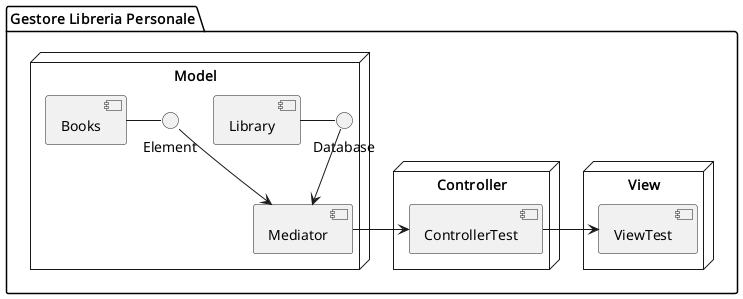

The diagram above was rendered by PlantUML. Its source (embedded in the PNG):
@startuml

package "Gestore Libreria Personale"{
  node "Model"{
    [Books] - () "Element"
    [Library] - () "Database"
    () "Element" --> [Mediator]
    () "Database" --> [Mediator]
  }
  node "Controller"{
    [ControllerTest]
  }
  node "View"{
    [ViewTest]
  }
  [Mediator] -> [ControllerTest]
  [ControllerTest] -> [ViewTest]
}
@enduml